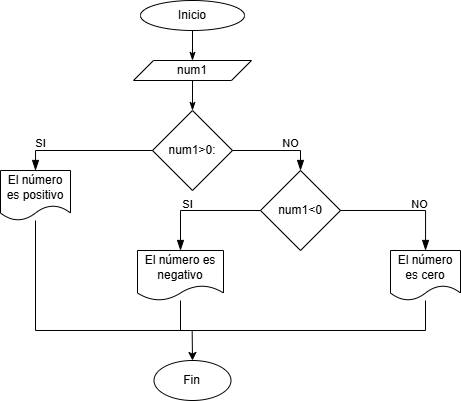

The diagram above was exported from draw.io. Its source (the exported page's mxGraphModel, read from the mxfile embedded in the PNG):
<mxGraphModel dx="830" dy="418" grid="1" gridSize="10" guides="1" tooltips="1" connect="1" arrows="1" fold="1" page="1" pageScale="1" pageWidth="827" pageHeight="1169" math="0" shadow="0">
  <root>
    <mxCell id="0" />
    <mxCell id="1" parent="0" />
    <mxCell id="ofqNmvXLhYaNc0GXRHqW-1" value="Inicio" style="ellipse;whiteSpace=wrap;html=1;" parent="1" vertex="1">
      <mxGeometry x="380" y="30" width="104" height="30" as="geometry" />
    </mxCell>
    <mxCell id="ofqNmvXLhYaNc0GXRHqW-4" value="num1" style="shape=parallelogram;perimeter=parallelogramPerimeter;whiteSpace=wrap;html=1;fixedSize=1;" parent="1" vertex="1">
      <mxGeometry x="373" y="90" width="118" height="20" as="geometry" />
    </mxCell>
    <mxCell id="ofqNmvXLhYaNc0GXRHqW-5" value="" style="endArrow=classicThin;html=1;rounded=0;entryX=0.5;entryY=0;entryDx=0;entryDy=0;endFill=1;jumpSize=6;" parent="1" target="ofqNmvXLhYaNc0GXRHqW-4" edge="1">
      <mxGeometry width="50" height="50" relative="1" as="geometry">
        <mxPoint x="432" y="60" as="sourcePoint" />
        <mxPoint x="470" y="90" as="targetPoint" />
      </mxGeometry>
    </mxCell>
    <mxCell id="ofqNmvXLhYaNc0GXRHqW-7" value="num1&amp;gt;0:" style="rhombus;whiteSpace=wrap;html=1;" parent="1" vertex="1">
      <mxGeometry x="392" y="140" width="80" height="80" as="geometry" />
    </mxCell>
    <mxCell id="ofqNmvXLhYaNc0GXRHqW-10" value="" style="endArrow=classicThin;html=1;rounded=0;entryX=0.5;entryY=0;entryDx=0;entryDy=0;endFill=1;jumpSize=6;exitX=0.5;exitY=1;exitDx=0;exitDy=0;" parent="1" source="ofqNmvXLhYaNc0GXRHqW-4" target="ofqNmvXLhYaNc0GXRHqW-7" edge="1">
      <mxGeometry width="50" height="50" relative="1" as="geometry">
        <mxPoint x="431.81" y="110" as="sourcePoint" />
        <mxPoint x="431.81" y="140" as="targetPoint" />
      </mxGeometry>
    </mxCell>
    <mxCell id="ofqNmvXLhYaNc0GXRHqW-12" value="El número es positivo" style="shape=document;whiteSpace=wrap;html=1;boundedLbl=1;" parent="1" vertex="1">
      <mxGeometry x="240" y="200" width="70" height="50" as="geometry" />
    </mxCell>
    <mxCell id="ofqNmvXLhYaNc0GXRHqW-16" value="" style="edgeStyle=segmentEdgeStyle;endArrow=blockThin;html=1;curved=0;rounded=0;endSize=8;startSize=8;entryX=0.5;entryY=0;entryDx=0;entryDy=0;endFill=1;" parent="1" source="ofqNmvXLhYaNc0GXRHqW-7" target="ofqNmvXLhYaNc0GXRHqW-12" edge="1">
      <mxGeometry width="50" height="50" relative="1" as="geometry">
        <mxPoint x="390" y="180" as="sourcePoint" />
        <mxPoint x="290" y="130" as="targetPoint" />
      </mxGeometry>
    </mxCell>
    <mxCell id="ofqNmvXLhYaNc0GXRHqW-17" value="&lt;font&gt;SI&lt;/font&gt;" style="text;html=1;align=center;verticalAlign=middle;resizable=0;points=[];autosize=1;strokeColor=none;fillColor=none;fontSize=11;" parent="1" vertex="1">
      <mxGeometry x="265" y="158" width="30" height="30" as="geometry" />
    </mxCell>
    <mxCell id="ofqNmvXLhYaNc0GXRHqW-18" value="" style="edgeStyle=segmentEdgeStyle;endArrow=blockThin;html=1;curved=0;rounded=0;endSize=8;startSize=8;endFill=1;" parent="1" source="ofqNmvXLhYaNc0GXRHqW-7" target="ofqNmvXLhYaNc0GXRHqW-20" edge="1">
      <mxGeometry width="50" height="50" relative="1" as="geometry">
        <mxPoint x="470" y="179" as="sourcePoint" />
        <mxPoint x="540" y="200" as="targetPoint" />
      </mxGeometry>
    </mxCell>
    <mxCell id="ofqNmvXLhYaNc0GXRHqW-20" value="num1&amp;lt;0" style="rhombus;whiteSpace=wrap;html=1;" parent="1" vertex="1">
      <mxGeometry x="500" y="200" width="80" height="80" as="geometry" />
    </mxCell>
    <mxCell id="ofqNmvXLhYaNc0GXRHqW-21" value="NO" style="text;html=1;align=center;verticalAlign=middle;resizable=0;points=[];autosize=1;strokeColor=none;fillColor=none;fontSize=11;" parent="1" vertex="1">
      <mxGeometry x="510" y="158" width="40" height="30" as="geometry" />
    </mxCell>
    <mxCell id="ofqNmvXLhYaNc0GXRHqW-22" value="" style="edgeStyle=segmentEdgeStyle;endArrow=blockThin;html=1;curved=0;rounded=0;endSize=8;startSize=8;endFill=1;" parent="1" source="ofqNmvXLhYaNc0GXRHqW-20" target="ofqNmvXLhYaNc0GXRHqW-24" edge="1">
      <mxGeometry width="50" height="50" relative="1" as="geometry">
        <mxPoint x="447" y="280" as="sourcePoint" />
        <mxPoint x="420" y="280" as="targetPoint" />
      </mxGeometry>
    </mxCell>
    <mxCell id="ofqNmvXLhYaNc0GXRHqW-23" value="" style="edgeStyle=segmentEdgeStyle;endArrow=blockThin;html=1;curved=0;rounded=0;endSize=8;startSize=8;endFill=1;" parent="1" source="ofqNmvXLhYaNc0GXRHqW-20" target="ofqNmvXLhYaNc0GXRHqW-27" edge="1">
      <mxGeometry width="50" height="50" relative="1" as="geometry">
        <mxPoint x="500" y="180" as="sourcePoint" />
        <mxPoint x="700" y="280" as="targetPoint" />
      </mxGeometry>
    </mxCell>
    <mxCell id="ofqNmvXLhYaNc0GXRHqW-24" value="El número es negativo" style="shape=document;whiteSpace=wrap;html=1;boundedLbl=1;" parent="1" vertex="1">
      <mxGeometry x="377" y="280" width="86" height="50" as="geometry" />
    </mxCell>
    <mxCell id="ofqNmvXLhYaNc0GXRHqW-27" value="El número es cero" style="shape=document;whiteSpace=wrap;html=1;boundedLbl=1;" parent="1" vertex="1">
      <mxGeometry x="630" y="280" width="70" height="50" as="geometry" />
    </mxCell>
    <mxCell id="ofqNmvXLhYaNc0GXRHqW-28" value="&lt;font&gt;SI&lt;/font&gt;" style="text;html=1;align=center;verticalAlign=middle;resizable=0;points=[];autosize=1;strokeColor=none;fillColor=none;fontSize=11;" parent="1" vertex="1">
      <mxGeometry x="412" y="219" width="30" height="30" as="geometry" />
    </mxCell>
    <mxCell id="ofqNmvXLhYaNc0GXRHqW-29" value="NO" style="text;html=1;align=center;verticalAlign=middle;resizable=0;points=[];autosize=1;strokeColor=none;fillColor=none;fontSize=11;" parent="1" vertex="1">
      <mxGeometry x="639" y="219" width="40" height="30" as="geometry" />
    </mxCell>
    <mxCell id="ofqNmvXLhYaNc0GXRHqW-33" value="" style="edgeStyle=elbowEdgeStyle;endArrow=none;html=1;rounded=0;endSize=8;startSize=8;endFill=1;startFill=0;elbow=vertical;" parent="1" source="ofqNmvXLhYaNc0GXRHqW-27" target="ofqNmvXLhYaNc0GXRHqW-12" edge="1">
      <mxGeometry width="50" height="50" relative="1" as="geometry">
        <mxPoint x="675" y="360" as="sourcePoint" />
        <mxPoint x="280.0000000000001" y="250" as="targetPoint" />
        <Array as="points">
          <mxPoint x="460" y="360" />
        </Array>
      </mxGeometry>
    </mxCell>
    <mxCell id="ofqNmvXLhYaNc0GXRHqW-40" value="" style="endArrow=none;html=1;rounded=0;" parent="1" target="ofqNmvXLhYaNc0GXRHqW-24" edge="1">
      <mxGeometry width="50" height="50" relative="1" as="geometry">
        <mxPoint x="420" y="360" as="sourcePoint" />
        <mxPoint x="510" y="300" as="targetPoint" />
      </mxGeometry>
    </mxCell>
    <mxCell id="ofqNmvXLhYaNc0GXRHqW-41" value="" style="endArrow=classic;html=1;rounded=0;" parent="1" target="ofqNmvXLhYaNc0GXRHqW-42" edge="1">
      <mxGeometry width="50" height="50" relative="1" as="geometry">
        <mxPoint x="431.66" y="360" as="sourcePoint" />
        <mxPoint x="431.66" y="390" as="targetPoint" />
      </mxGeometry>
    </mxCell>
    <mxCell id="ofqNmvXLhYaNc0GXRHqW-42" value="Fin" style="ellipse;whiteSpace=wrap;html=1;" parent="1" vertex="1">
      <mxGeometry x="393.5" y="390" width="77" height="40" as="geometry" />
    </mxCell>
  </root>
</mxGraphModel>